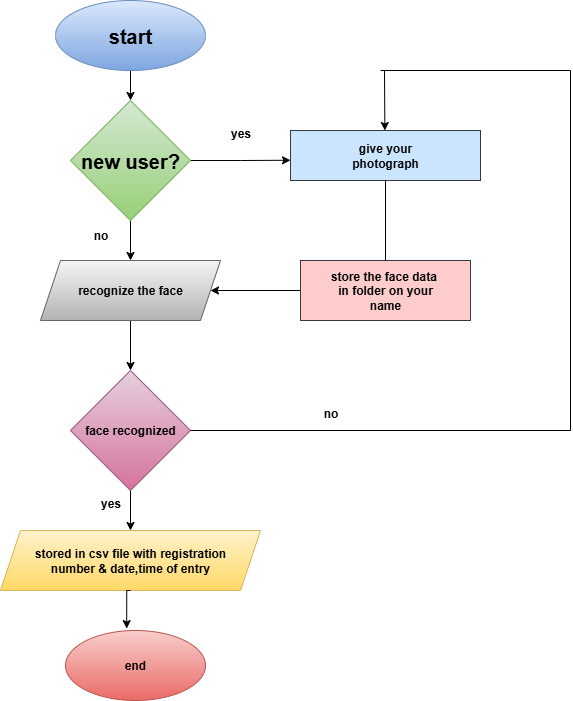

The diagram above was exported from draw.io. Its source (the exported page's mxGraphModel, read from the mxfile embedded in the PNG):
<mxGraphModel dx="1965" dy="1148" grid="1" gridSize="10" guides="1" tooltips="1" connect="1" arrows="1" fold="1" page="1" pageScale="1" pageWidth="850" pageHeight="1100" math="0" shadow="0">
  <root>
    <mxCell id="0" />
    <mxCell id="1" parent="0" />
    <mxCell id="iOKv7ira7UC-w-XKmNCp-8" style="edgeStyle=orthogonalEdgeStyle;rounded=0;orthogonalLoop=1;jettySize=auto;html=1;exitX=0.5;exitY=1;exitDx=0;exitDy=0;" edge="1" parent="1" source="iOKv7ira7UC-w-XKmNCp-1" target="iOKv7ira7UC-w-XKmNCp-2">
      <mxGeometry relative="1" as="geometry" />
    </mxCell>
    <mxCell id="iOKv7ira7UC-w-XKmNCp-1" value="&lt;b&gt;&lt;font style=&quot;font-size: 20px;&quot;&gt;start&lt;/font&gt;&lt;/b&gt;" style="ellipse;whiteSpace=wrap;html=1;fillColor=#dae8fc;gradientColor=#7ea6e0;strokeColor=#6c8ebf;" vertex="1" parent="1">
      <mxGeometry x="285" y="50" width="150" height="70" as="geometry" />
    </mxCell>
    <mxCell id="iOKv7ira7UC-w-XKmNCp-9" value="" style="edgeStyle=orthogonalEdgeStyle;rounded=0;orthogonalLoop=1;jettySize=auto;html=1;" edge="1" parent="1" source="iOKv7ira7UC-w-XKmNCp-2" target="iOKv7ira7UC-w-XKmNCp-3">
      <mxGeometry relative="1" as="geometry" />
    </mxCell>
    <mxCell id="iOKv7ira7UC-w-XKmNCp-18" style="edgeStyle=orthogonalEdgeStyle;rounded=0;orthogonalLoop=1;jettySize=auto;html=1;exitX=1;exitY=0.5;exitDx=0;exitDy=0;" edge="1" parent="1" source="iOKv7ira7UC-w-XKmNCp-2">
      <mxGeometry relative="1" as="geometry">
        <mxPoint x="520" y="209.75" as="targetPoint" />
      </mxGeometry>
    </mxCell>
    <mxCell id="iOKv7ira7UC-w-XKmNCp-2" value="&lt;b&gt;&lt;font style=&quot;font-size: 20px;&quot;&gt;new user?&lt;/font&gt;&lt;/b&gt;" style="rhombus;whiteSpace=wrap;html=1;fillColor=#d5e8d4;gradientColor=#97d077;strokeColor=#82b366;" vertex="1" parent="1">
      <mxGeometry x="300" y="150" width="120" height="120" as="geometry" />
    </mxCell>
    <mxCell id="iOKv7ira7UC-w-XKmNCp-10" value="" style="edgeStyle=orthogonalEdgeStyle;rounded=0;orthogonalLoop=1;jettySize=auto;html=1;" edge="1" parent="1" source="iOKv7ira7UC-w-XKmNCp-3" target="iOKv7ira7UC-w-XKmNCp-4">
      <mxGeometry relative="1" as="geometry" />
    </mxCell>
    <mxCell id="iOKv7ira7UC-w-XKmNCp-3" value="&lt;b&gt;recognize the face&lt;/b&gt;" style="shape=parallelogram;perimeter=parallelogramPerimeter;whiteSpace=wrap;html=1;fixedSize=1;fillColor=#f5f5f5;gradientColor=#b3b3b3;strokeColor=#666666;" vertex="1" parent="1">
      <mxGeometry x="270" y="310" width="180" height="60" as="geometry" />
    </mxCell>
    <mxCell id="iOKv7ira7UC-w-XKmNCp-14" style="edgeStyle=orthogonalEdgeStyle;rounded=0;orthogonalLoop=1;jettySize=auto;html=1;exitX=0.5;exitY=1;exitDx=0;exitDy=0;entryX=0.5;entryY=0;entryDx=0;entryDy=0;" edge="1" parent="1" source="iOKv7ira7UC-w-XKmNCp-4" target="iOKv7ira7UC-w-XKmNCp-5">
      <mxGeometry relative="1" as="geometry" />
    </mxCell>
    <mxCell id="iOKv7ira7UC-w-XKmNCp-4" value="&lt;b&gt;face recognized&lt;/b&gt;" style="rhombus;whiteSpace=wrap;html=1;fillColor=#e6d0de;gradientColor=#d5739d;strokeColor=#996185;" vertex="1" parent="1">
      <mxGeometry x="300" y="420" width="120" height="120" as="geometry" />
    </mxCell>
    <mxCell id="iOKv7ira7UC-w-XKmNCp-5" value="&lt;b&gt;stored in csv file with registration&lt;/b&gt;&lt;div&gt;&lt;b&gt;number &amp;amp; date,time of entry&lt;/b&gt;&lt;/div&gt;" style="shape=parallelogram;perimeter=parallelogramPerimeter;whiteSpace=wrap;html=1;fixedSize=1;fillColor=#fff2cc;gradientColor=#ffd966;strokeColor=#d6b656;" vertex="1" parent="1">
      <mxGeometry x="230" y="580" width="260" height="60" as="geometry" />
    </mxCell>
    <mxCell id="iOKv7ira7UC-w-XKmNCp-6" value="&lt;b&gt;end&lt;/b&gt;" style="ellipse;whiteSpace=wrap;html=1;fillColor=#f8cecc;gradientColor=#ea6b66;strokeColor=#b85450;" vertex="1" parent="1">
      <mxGeometry x="295" y="680" width="140" height="70" as="geometry" />
    </mxCell>
    <mxCell id="iOKv7ira7UC-w-XKmNCp-16" style="edgeStyle=orthogonalEdgeStyle;rounded=0;orthogonalLoop=1;jettySize=auto;html=1;exitX=0.5;exitY=1;exitDx=0;exitDy=0;entryX=0.437;entryY=-0.027;entryDx=0;entryDy=0;entryPerimeter=0;" edge="1" parent="1" source="iOKv7ira7UC-w-XKmNCp-5" target="iOKv7ira7UC-w-XKmNCp-6">
      <mxGeometry relative="1" as="geometry" />
    </mxCell>
    <mxCell id="iOKv7ira7UC-w-XKmNCp-17" value="&lt;b&gt;give your&lt;/b&gt;&lt;div&gt;&lt;b&gt;photograph&lt;/b&gt;&lt;/div&gt;" style="rounded=0;whiteSpace=wrap;html=1;fillColor=#cce5ff;strokeColor=#36393d;" vertex="1" parent="1">
      <mxGeometry x="520" y="180" width="190" height="50" as="geometry" />
    </mxCell>
    <mxCell id="iOKv7ira7UC-w-XKmNCp-23" style="edgeStyle=orthogonalEdgeStyle;rounded=0;orthogonalLoop=1;jettySize=auto;html=1;exitX=0;exitY=0.5;exitDx=0;exitDy=0;entryX=1;entryY=0.5;entryDx=0;entryDy=0;" edge="1" parent="1" source="iOKv7ira7UC-w-XKmNCp-19" target="iOKv7ira7UC-w-XKmNCp-3">
      <mxGeometry relative="1" as="geometry" />
    </mxCell>
    <mxCell id="iOKv7ira7UC-w-XKmNCp-19" value="&lt;b&gt;store the face data&amp;nbsp;&lt;/b&gt;&lt;div&gt;&lt;b&gt;in folder on your&lt;/b&gt;&lt;/div&gt;&lt;div&gt;&lt;b&gt;name&lt;/b&gt;&lt;/div&gt;" style="rounded=0;whiteSpace=wrap;html=1;fillColor=#ffcccc;strokeColor=#36393d;" vertex="1" parent="1">
      <mxGeometry x="530" y="310" width="170" height="60" as="geometry" />
    </mxCell>
    <mxCell id="iOKv7ira7UC-w-XKmNCp-21" value="" style="endArrow=none;html=1;rounded=0;entryX=0.5;entryY=1;entryDx=0;entryDy=0;exitX=0.5;exitY=0;exitDx=0;exitDy=0;" edge="1" parent="1" source="iOKv7ira7UC-w-XKmNCp-19" target="iOKv7ira7UC-w-XKmNCp-17">
      <mxGeometry width="50" height="50" relative="1" as="geometry">
        <mxPoint x="615" y="280" as="sourcePoint" />
        <mxPoint x="615" y="230" as="targetPoint" />
      </mxGeometry>
    </mxCell>
    <mxCell id="iOKv7ira7UC-w-XKmNCp-25" value="" style="endArrow=classic;html=1;rounded=0;" edge="1" parent="1">
      <mxGeometry width="50" height="50" relative="1" as="geometry">
        <mxPoint x="614" y="120" as="sourcePoint" />
        <mxPoint x="614.38" y="180" as="targetPoint" />
      </mxGeometry>
    </mxCell>
    <mxCell id="iOKv7ira7UC-w-XKmNCp-27" value="" style="endArrow=none;html=1;rounded=0;" edge="1" parent="1">
      <mxGeometry width="50" height="50" relative="1" as="geometry">
        <mxPoint x="610" y="120" as="sourcePoint" />
        <mxPoint x="800" y="120" as="targetPoint" />
      </mxGeometry>
    </mxCell>
    <mxCell id="iOKv7ira7UC-w-XKmNCp-28" value="" style="endArrow=none;html=1;rounded=0;" edge="1" parent="1">
      <mxGeometry width="50" height="50" relative="1" as="geometry">
        <mxPoint x="800" y="480" as="sourcePoint" />
        <mxPoint x="800" y="120" as="targetPoint" />
      </mxGeometry>
    </mxCell>
    <mxCell id="iOKv7ira7UC-w-XKmNCp-29" value="" style="endArrow=none;html=1;rounded=0;exitX=1;exitY=0.5;exitDx=0;exitDy=0;" edge="1" parent="1" source="iOKv7ira7UC-w-XKmNCp-4">
      <mxGeometry width="50" height="50" relative="1" as="geometry">
        <mxPoint x="850" y="260" as="sourcePoint" />
        <mxPoint x="800" y="480" as="targetPoint" />
      </mxGeometry>
    </mxCell>
    <mxCell id="iOKv7ira7UC-w-XKmNCp-30" value="&lt;b&gt;no&lt;/b&gt;" style="text;html=1;align=center;verticalAlign=middle;resizable=0;points=[];autosize=1;strokeColor=none;fillColor=none;" vertex="1" parent="1">
      <mxGeometry x="540" y="448" width="40" height="30" as="geometry" />
    </mxCell>
    <mxCell id="iOKv7ira7UC-w-XKmNCp-31" value="&lt;b&gt;yes&lt;/b&gt;" style="text;html=1;align=center;verticalAlign=middle;resizable=0;points=[];autosize=1;strokeColor=none;fillColor=none;" vertex="1" parent="1">
      <mxGeometry x="450" y="168" width="40" height="30" as="geometry" />
    </mxCell>
    <mxCell id="iOKv7ira7UC-w-XKmNCp-32" value="&lt;b&gt;yes&lt;/b&gt;" style="text;html=1;align=center;verticalAlign=middle;resizable=0;points=[];autosize=1;strokeColor=none;fillColor=none;" vertex="1" parent="1">
      <mxGeometry x="320" y="538" width="40" height="30" as="geometry" />
    </mxCell>
    <mxCell id="iOKv7ira7UC-w-XKmNCp-33" value="&lt;b&gt;no&lt;/b&gt;" style="text;html=1;align=center;verticalAlign=middle;resizable=0;points=[];autosize=1;strokeColor=none;fillColor=none;" vertex="1" parent="1">
      <mxGeometry x="310" y="270" width="40" height="30" as="geometry" />
    </mxCell>
  </root>
</mxGraphModel>